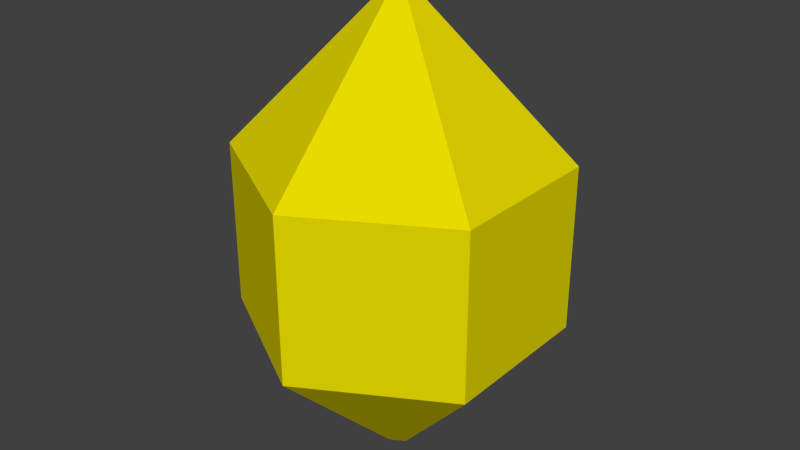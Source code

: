 # Source: shape.blend  (saved by Blender 2.67.0; exported with 4.5.12 LTS)
import bpy
from mathutils import Matrix  # noqa: F401  (used for matrix-valued properties, if any)

bpy.ops.wm.read_factory_settings(use_empty=True)
scene = bpy.context.scene
scene.name = 'Scene'

# ---- collections
col_collection_1 = bpy.data.collections.new('Collection 1'); scene.collection.children.link(col_collection_1)

# ---- materials (node trees are filled in below, after node groups)
mat_xa_notc_mis_dm1_shapes_heap_mat1 = bpy.data.materials.new('xa_notc_mis_dm1_shapes_heap_mat1')
mat_xa_notc_mis_dm1_shapes_heap_mat1.alpha_threshold = 0.0
mat_xa_notc_mis_dm1_shapes_heap_mat1.use_transparent_shadow = False
mat_xa_notc_mis_dm1_shapes_heap_mat1.diffuse_color = (0.8, 0.7045, 0.0, 1.0)
mat_xa_notc_mis_dm1_shapes_heap_mat1.roughness = 0.5
mat_xa_notc_mis_dm1_shapes_heap_mat1.specular_intensity = 0.0
mat_xa_notc_mis_dm1_shapes_heap_mat1.line_color = (0.0, 0.0, 0.0, 1.0)

# ---- material node trees

# ---- world
world_world = bpy.data.worlds.new('World'); scene.world = world_world
world_world.color = (0.05088, 0.05088, 0.05088)
world_world.use_sun_shadow = False
world_world.sun_shadow_jitter_overblur = 0.0
world_world.cycles.sampling_method = 'MANUAL'
world_world.cycles.sample_map_resolution = 256

# ---- meshes
me_cylinder_001 = bpy.data.meshes.new('Cylinder.001')
me_cylinder_001.from_pydata([(-1.055e-06, 15.34, 13.81), (13.29, 7.671, 13.81), (13.29, -7.671, 13.81), (-2.397e-06, -15.34, 13.81), (-13.29, -7.671, 13.81), (-13.29, 7.671, 13.81), (-1.352e-07, 1.64, 0.01486), (1.42, 0.82, 0.01486), (1.42, -0.82, 0.01486), (-2.786e-07, -1.64, 0.01486), (-1.42, -0.82, 0.01486), (-1.42, 0.82, 0.01486), (-1.055e-06, 15.34, 29.81), (13.29, 7.671, 29.81), (13.29, -7.671, 29.81), (-2.397e-06, -15.34, 29.81), (-13.29, -7.671, 29.81), (-13.29, 7.671, 29.81), (-1.272e-06, -1.272e-06, 45.81)], [], [(1, 7, 8, 2), (3, 9, 10, 4), (5, 11, 6, 0), (0, 6, 7, 1), (2, 8, 9, 3), (4, 10, 11, 5), (2, 3, 15, 14), (4, 5, 17, 16), (1, 2, 14, 13), (3, 4, 16, 15), (5, 0, 12, 17), (0, 1, 13, 12), (13, 14, 18), (15, 16, 18), (17, 12, 18), (12, 13, 18), (14, 15, 18), (16, 17, 18)])
_uv = me_cylinder_001.uv_layers.new(name='UVMap')
_uv.uv.foreach_set('vector', [0.0, 0.0, 1.0, 0.0, 1.0, 1.0, 0.0, 1.0, 0.0, 0.0, 1.0, 0.0, 1.0, 1.0, 0.0, 1.0, 0.0, 0.0, 1.0, 0.0, 1.0, 1.0, 0.0, 1.0, 0.0, 0.0, 1.0, 0.0, 1.0, 1.0, 0.0, 1.0, 0.0, 0.0, 1.0, 0.0, 1.0, 1.0, 0.0, 1.0, 0.0, 0.0, 1.0, 0.0, 1.0, 1.0, 0.0, 1.0, 0.0, 0.0, 1.0, 0.0, 1.0, 1.0, 0.0, 1.0, 0.0, 0.0, 1.0, 0.0, 1.0, 1.0, 0.0, 1.0, 0.0, 0.0, 1.0, 0.0, 1.0, 1.0, 0.0, 1.0, 0.0, 0.0, 1.0, 0.0, 1.0, 1.0, 0.0, 1.0, 0.0, 0.0, 1.0, 0.0, 1.0, 1.0, 0.0, 1.0, 0.0, 0.0, 1.0, 0.0, 1.0, 1.0, 0.0, 1.0, 0.0, 0.0, 1.0, 0.0, 1.0, 1.0, 0.0, 0.0, 1.0, 0.0, 1.0, 1.0, 0.0, 0.0, 1.0, 0.0, 1.0, 1.0, 0.0, 0.0, 1.0, 0.0, 1.0, 1.0, 0.0, 0.0, 1.0, 0.0, 1.0, 1.0, 0.0, 0.0, 1.0, 0.0, 1.0, 1.0])
me_cylinder_001.materials.append(mat_xa_notc_mis_dm1_shapes_heap_mat1)
me_cylinder_001.use_remesh_preserve_volume = False
me_cylinder_001.use_remesh_preserve_attributes = False
me_cylinder_001.use_mirror_vertex_groups = False
me_cylinder_001.update()

# ---- objects
ob_cylinder_000 = bpy.data.objects.new('Cylinder.000', me_cylinder_001)

# ---- transforms, parenting, visibility, modifiers, constraints
ob_cylinder_000.location = (3.476e-08, -0.0002462, 0.0068)
ob_cylinder_000.lineart.crease_threshold = 0.0

# ---- collection membership
col_collection_1.objects.link(ob_cylinder_000)

# ---- scene / render settings (as saved in the file)
scene.frame_start = 1; scene.frame_end = 250; scene.frame_set(1)
scene.render.engine = 'BLENDER_EEVEE_NEXT'
scene.render.image_settings.color_mode = 'RGB'
scene.render.image_settings.compression = 90
scene.render.resolution_percentage = 50
scene.render.dither_intensity = 0.0
scene.render.bake_margin = 2
scene.render.bake_bias = 0.0
scene.cycles.use_denoising = False
scene.cycles.samples = 10
scene.cycles.sampling_pattern = 'TABULATED_SOBOL'
scene.cycles.light_sampling_threshold = 0.0
scene.cycles.use_adaptive_sampling = False
scene.cycles.use_light_tree = False
scene.cycles.blur_glossy = 0.0
scene.cycles.volume_bounces = 1
scene.cycles.pixel_filter_type = 'GAUSSIAN'
scene.cycles.sample_clamp_indirect = 0.0
scene.view_settings.view_transform = 'Standard'
bpy.context.view_layer.update()

# ---- added for rendering (the .blend has no active camera and no usable light): camera, sun
cam_auto = bpy.data.cameras.new('AutoCamera')
cam_auto.lens = 50.0
cam_auto.sensor_width = 36.0
cam_auto.clip_end = 1000.0
ob_auto_camera = bpy.data.objects.new('AutoCamera', cam_auto)
scene.collection.objects.link(ob_auto_camera)
ob_auto_camera.location = (56.622, -67.9467, 68.2193)
ob_auto_camera.rotation_euler = (1.09748, -7.21219e-08, 0.694738)
scene.camera = ob_auto_camera
light_auto_sun = bpy.data.lights.new('AutoSun', 'SUN')
light_auto_sun.energy = 3.0
light_auto_sun.angle = 0.0523599
ob_auto_sun = bpy.data.objects.new('AutoSun', light_auto_sun)
scene.collection.objects.link(ob_auto_sun)
ob_auto_sun.rotation_euler = (0.872665, 0.174533, 0.523599)
bpy.context.view_layer.update()
